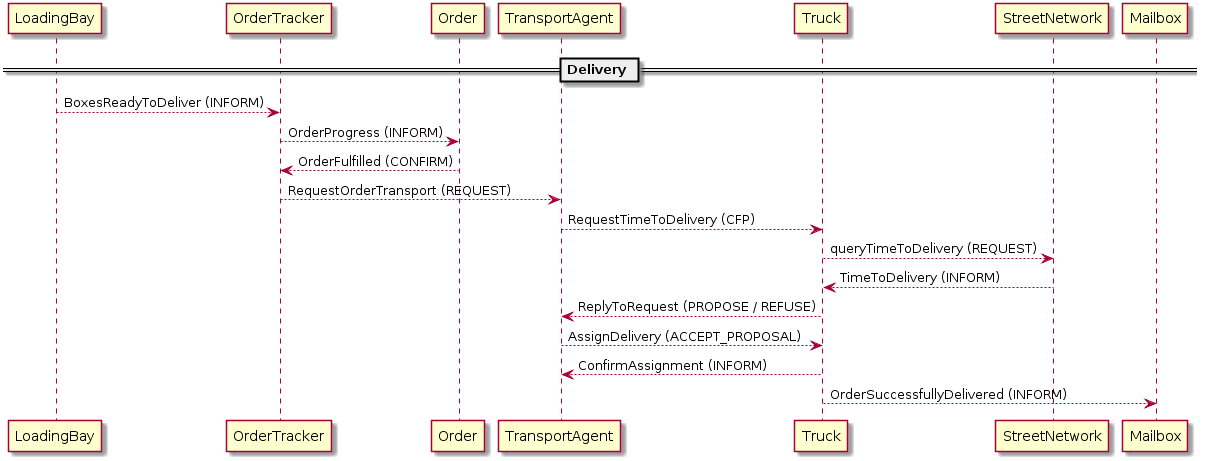

The diagram above was rendered by PlantUML. Its source (embedded in the PNG):
@startuml Architecture_Delivery
skinparam classAttributeIconSize 0

== Delivery ==
LoadingBay --> OrderTracker : BoxesReadyToDeliver (INFORM)

OrderTracker --> Order : OrderProgress (INFORM)
Order --> OrderTracker : OrderFulfilled (CONFIRM)
OrderTracker --> TransportAgent : RequestOrderTransport (REQUEST)

TransportAgent --> Truck : RequestTimeToDelivery (CFP)
Truck --> StreetNetwork : queryTimeToDelivery (REQUEST)
StreetNetwork ---> Truck : TimeToDelivery (INFORM)
Truck --> TransportAgent : ReplyToRequest (PROPOSE / REFUSE)
TransportAgent --> Truck : AssignDelivery (ACCEPT_PROPOSAL)
Truck --> TransportAgent : ConfirmAssignment (INFORM)

Truck --> Mailbox : OrderSuccessfullyDelivered (INFORM)


@enduml